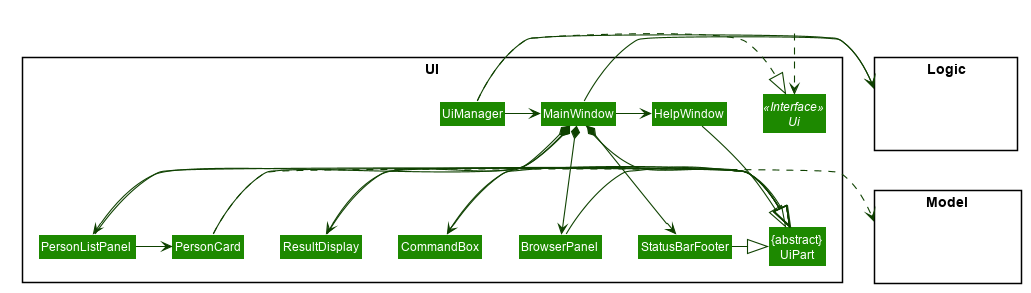

The diagram above was rendered by PlantUML. Its source (embedded in the PNG):
@startuml








skinparam BackgroundColor #FFFFFFF

skinparam Shadowing false

skinparam Class {
    FontColor #FFFFFF
    BorderThickness 1
    BorderColor #FFFFFF
    StereotypeFontColor #FFFFFF
}

skinparam Actor {
    BorderColor #000000
    Color #000000
}

skinparam Sequence {
    MessageAlign center
    BoxFontSize 15
    BoxPadding 0
    BoxFontColor #FFFFFF
}

skinparam Participant {
    FontColor #FFFFFFF
    Padding 20
}

skinparam MinClassWidth 50
skinparam ParticipantPadding 10
skinparam Shadowing false
skinparam DefaultTextAlignment center
skinparam packageStyle Rectangle

hide footbox
hide members
hide circle
skinparam arrowThickness 1.1
skinparam arrowColor #0E4100
skinparam classBackgroundColor #1D8900

hide members

package UI <<Rectangle>>{
Interface Ui <<Interface>>
Class "{abstract}\nUiPart" as UiPart
Class UiManager
Class MainWindow
Class HelpWindow
Class ResultDisplay
Class BrowserPanel
Class PersonListPanel
Class PersonCard
Class StatusBarFooter
Class CommandBox
}

package Model <<Rectangle>> {
Class HiddenModel #FFFFFF
hide circle
}

package Logic <<Rectangle>> {
Class HiddenLogic #FFFFFF
hide circle
}

Class HiddenOutside #FFFFFF
HiddenOutside ..> Ui

UiManager .|> Ui
UiManager -> MainWindow
MainWindow -> HelpWindow
MainWindow *--> CommandBox
MainWindow *--> ResultDisplay
MainWindow *--> BrowserPanel
MainWindow *--> PersonListPanel
MainWindow *--> StatusBarFooter

PersonListPanel -> PersonCard

MainWindow -|> UiPart

ResultDisplay -|> UiPart
CommandBox -|> UiPart
BrowserPanel -|> UiPart
PersonListPanel -|> UiPart
PersonCard -|> UiPart
StatusBarFooter -|> UiPart
HelpWindow -|> UiPart

PersonCard .> Model
UiManager -> Logic
MainWindow -> Logic

@enduml